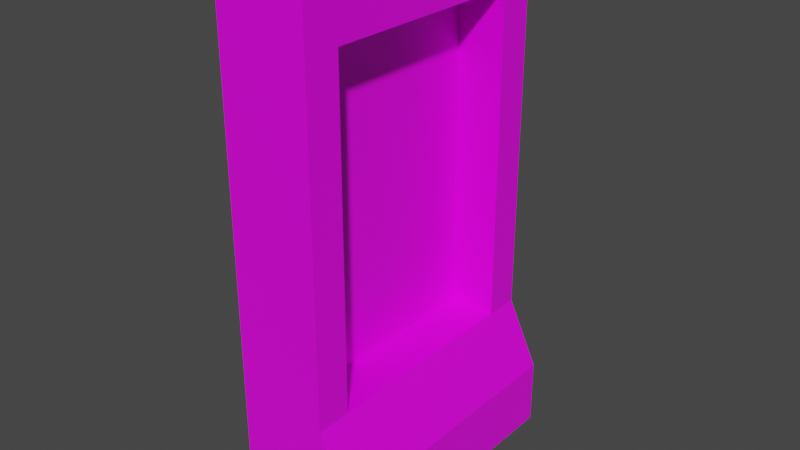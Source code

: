 # Source: shelf.blend  (saved by Blender 4.4.30; exported with 4.5.12 LTS)
import bpy
from mathutils import Matrix  # noqa: F401  (used for matrix-valued properties, if any)

bpy.ops.wm.read_factory_settings(use_empty=True)
scene = bpy.context.scene
scene.name = 'Scene'

# ---- collections
col_collection = bpy.data.collections.new('Collection'); scene.collection.children.link(col_collection)

# ---- images (referenced by path relative to the original .blend; pixels are not part of the script)
import os
ASSET_DIR = os.environ.get("B2B_ASSET_DIR", "")  # directory of the original .blend (textures are referenced by path, not embedded)
HERE = os.path.dirname(os.path.abspath(__file__))  # packed textures are extracted next to this script under _unpacked/

def load_image(name, relpath, width, height, colorspace="sRGB"):
    """Load a texture the original file referenced (path relative to the .blend, or extracted next to this script)."""
    p = next((c for c in (os.path.join(HERE, relpath), os.path.join(ASSET_DIR, relpath)) if relpath and os.path.exists(c)), "")
    if p:
        img = bpy.data.images.load(p, check_existing=True)
        img.name = name
    else:  # same state as the original file: an image datablock whose file is absent (Cycles renders it pink)
        img = bpy.data.images.new(name, width, height)
        img.source = "FILE"
        img.filepath = "//" + (relpath or name)
    img.colorspace_settings.name = colorspace
    return img
img_metal_grating_jpg = load_image('metal_grating.jpg', 'metal_grating.jpg', 1024, 1024, 'sRGB')

# ---- materials (node trees are filled in below, after node groups)
mat_material = bpy.data.materials.new('Material')
mat_material.alpha_threshold = 0.0
mat_material.use_transparent_shadow = False
mat_material.line_color = (0.0, 0.0, 0.0, 1.0)

# ---- material node trees
mat_material.use_nodes = True; mat_material.node_tree.nodes.clear()
_N = mat_material.node_tree.nodes; _L = mat_material.node_tree.links
n0 = _N.new('ShaderNodeOutputMaterial'); n0.name = 'Material Output'; n0.location = (300, 300)
n1 = _N.new('ShaderNodeBsdfPrincipled'); n1.name = 'Principled BSDF'; n1.location = (10, 300)
n1.distribution = 'GGX'
n1.subsurface_method = 'BURLEY'
n1.inputs[2].default_value = 0.4
n1.inputs[3].default_value = 1.45
n1.inputs[27].default_value = (0.0, 0.0, 0.0, 1.0)
n1.inputs[28].default_value = 1.0
n2 = _N.new('ShaderNodeTexImage'); n2.name = 'Image Texture'; n2.location = (-703, 230)
n2.image = img_metal_grating_jpg
_L.new(n1.outputs[0], n0.inputs[0])
_L.new(n2.outputs[0], n1.inputs[0])
n0.is_active_output = True

# ---- world
world_world = bpy.data.worlds.new('World'); scene.world = world_world
world_world.use_nodes = True; world_world.node_tree.nodes.clear()
_N = world_world.node_tree.nodes; _L = world_world.node_tree.links
n0 = _N.new('ShaderNodeOutputWorld'); n0.name = 'World Output'; n0.location = (300, 300)
n1 = _N.new('ShaderNodeBackground'); n1.name = 'Background'; n1.location = (10, 300)
n1.inputs[0].default_value = (0.05088, 0.05088, 0.05088, 1.0)
_L.new(n1.outputs[0], n0.inputs[0])
n0.is_active_output = True
world_world.color = (0.05088, 0.05088, 0.05088)
world_world.use_sun_shadow = False
world_world.sun_shadow_jitter_overblur = 0.0

# ---- meshes
me_cube = bpy.data.meshes.new('Cube')
me_cube.from_pydata([(0.2196, 1.049, 1.955), (0.4536, 1.049, -1.955), (0.2196, -1.049, 1.955), (0.4536, -1.049, -1.955), (-0.4536, 1.049, 1.955), (-0.4536, 1.049, -1.955), (-0.4536, -1.049, 1.955), (-0.4536, -1.049, -1.955), (0.2196, 1.049, -0.9773), (0.2196, -1.049, -0.9773), (0.4536, 1.049, -1.466), (0.4536, -1.049, -1.466), (0.2196, 0.7868, -0.9773), (0.2196, -0.7868, -0.9773), (0.2196, 0.7868, 1.466), (0.2196, -0.7868, 1.466), (-0.1374, 0.7868, -0.9773), (-0.1374, -0.7868, -0.9773), (-0.1374, 0.7868, 1.466), (-0.1374, -0.7868, 1.466)], [], [(15, 13, 17, 19), (11, 3, 1, 10), (12, 13, 9, 11, 10, 8), (15, 19, 18, 14), (1, 3, 7, 5), (5, 4, 0, 8, 10, 1), (12, 14, 18, 16), (19, 17, 16, 18), (3, 11, 9, 2, 6, 7), (4, 6, 2, 0), (12, 16, 17, 13), (6, 4, 5, 7), (0, 2, 9, 13, 15, 14, 12, 8)])
_uv = me_cube.uv_layers.new(name='UVMap')
_uv.uv.foreach_set('vector', [0.5938, 0.7188, 0.4375, 0.7188, 0.4375, 0.7188, 0.5938, 0.7188, 0.4062, 0.75, 0.375, 0.75, 0.375, 0.5, 0.4062, 0.5, 0.4375, 0.5312, 0.4375, 0.7188, 0.4375, 0.75, 0.4062, 0.75, 0.4062, 0.5, 0.4375, 0.5, 0.5938, 0.7188, 0.5938, 0.7188, 0.5938, 0.5312, 0.5938, 0.5312, 0.375, 0.5, 0.375, 0.75, 0.125, 0.75, 0.125, 0.5, 0.375, 0.25, 0.625, 0.25, 0.625, 0.5, 0.4375, 0.5, 0.4062, 0.5, 0.375, 0.5, 0.4375, 0.5312, 0.5938, 0.5312, 0.5938, 0.5312, 0.4375, 0.5312, 0.5938, 0.7188, 0.4375, 0.7188, 0.4375, 0.5312, 0.5938, 0.5312, 0.375, 0.75, 0.4062, 0.75, 0.4375, 0.75, 0.625, 0.75, 0.625, 1.0, 0.375, 1.0, 0.875, 0.5, 0.875, 0.75, 0.625, 0.75, 0.625, 0.5, 0.4375, 0.5312, 0.4375, 0.5312, 0.4375, 0.7188, 0.4375, 0.7188, 0.625, 0.0, 0.625, 0.25, 0.375, 0.25, 0.375, 0.0, 0.625, 0.5, 0.625, 0.75, 0.4375, 0.75, 0.4375, 0.7188, 0.5938, 0.7188, 0.5938, 0.5312, 0.4375, 0.5312, 0.4375, 0.5])
me_cube.materials.append(mat_material)
me_cube.use_remesh_preserve_volume = False
me_cube.use_remesh_preserve_attributes = False
me_cube.use_mirror_vertex_groups = False
me_cube.update()

# ---- objects
ob_model = bpy.data.objects.new('model', me_cube)

# ---- transforms, parenting, visibility, modifiers, constraints
ob_model.location = (0.0, 0.0, 0.0)
ob_model.lock_rotations_4d = False
ob_model.empty_display_type = 'ARROWS'
ob_model.lineart.crease_threshold = 0.0

# ---- collection membership
col_collection.objects.link(ob_model)

# ---- scene / render settings (as saved in the file)
scene.frame_start = 1; scene.frame_end = 250; scene.frame_set(1)
scene.render.engine = 'BLENDER_EEVEE_NEXT'
scene.cycles.use_denoising = False
scene.cycles.samples = 128
scene.cycles.sampling_pattern = 'TABULATED_SOBOL'
scene.cycles.use_adaptive_sampling = False
scene.cycles.use_light_tree = False
scene.view_settings.view_transform = 'Filmic'
bpy.context.view_layer.update()

# ---- added for rendering (the .blend has no active camera and no usable light): camera, sun
cam_auto = bpy.data.cameras.new('AutoCamera')
cam_auto.lens = 50.0
cam_auto.sensor_width = 36.0
cam_auto.clip_end = 1000.0
ob_auto_camera = bpy.data.objects.new('AutoCamera', cam_auto)
scene.collection.objects.link(ob_auto_camera)
ob_auto_camera.location = (4.18986, -5.02784, 3.35189)
ob_auto_camera.rotation_euler = (1.09748, -7.21219e-08, 0.694738)
scene.camera = ob_auto_camera
light_auto_sun = bpy.data.lights.new('AutoSun', 'SUN')
light_auto_sun.energy = 3.0
light_auto_sun.angle = 0.0523599
ob_auto_sun = bpy.data.objects.new('AutoSun', light_auto_sun)
scene.collection.objects.link(ob_auto_sun)
ob_auto_sun.rotation_euler = (0.872665, 0.174533, 0.523599)
bpy.context.view_layer.update()
